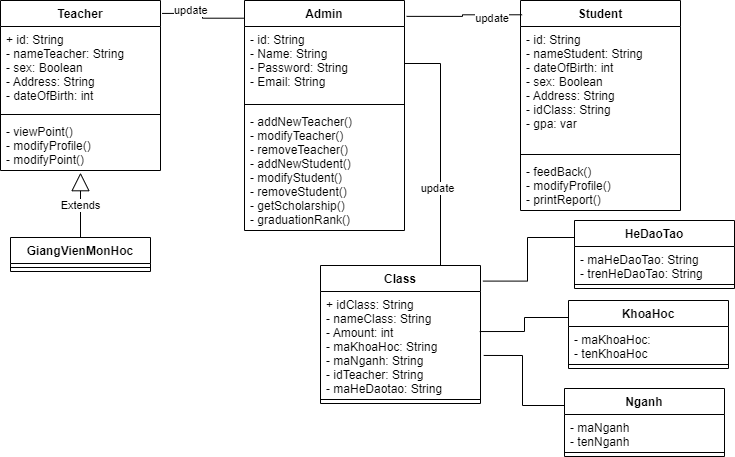

The diagram above was exported from draw.io. Its source (the exported page's mxGraphModel, read from the mxfile embedded in the PNG):
<mxGraphModel dx="1038" dy="539" grid="1" gridSize="10" guides="1" tooltips="1" connect="1" arrows="1" fold="1" page="1" pageScale="1" pageWidth="827" pageHeight="1169" math="0" shadow="0">
  <root>
    <mxCell id="0" />
    <mxCell id="1" parent="0" />
    <mxCell id="awwi176FdEkU9N95_IFS-1" value="Admin" style="swimlane;fontStyle=1;align=center;verticalAlign=top;childLayout=stackLayout;horizontal=1;startSize=26;horizontalStack=0;resizeParent=1;resizeParentMax=0;resizeLast=0;collapsible=1;marginBottom=0;" vertex="1" parent="1">
      <mxGeometry x="314" y="90" width="160" height="230" as="geometry" />
    </mxCell>
    <mxCell id="awwi176FdEkU9N95_IFS-2" value="- id: String&#10;- Name: String&#10;- Password: String&#10;- Email: String" style="text;strokeColor=none;fillColor=none;align=left;verticalAlign=top;spacingLeft=4;spacingRight=4;overflow=hidden;rotatable=0;points=[[0,0.5],[1,0.5]];portConstraint=eastwest;" vertex="1" parent="awwi176FdEkU9N95_IFS-1">
      <mxGeometry y="26" width="160" height="74" as="geometry" />
    </mxCell>
    <mxCell id="awwi176FdEkU9N95_IFS-3" value="" style="line;strokeWidth=1;fillColor=none;align=left;verticalAlign=middle;spacingTop=-1;spacingLeft=3;spacingRight=3;rotatable=0;labelPosition=right;points=[];portConstraint=eastwest;strokeColor=inherit;" vertex="1" parent="awwi176FdEkU9N95_IFS-1">
      <mxGeometry y="100" width="160" height="8" as="geometry" />
    </mxCell>
    <mxCell id="awwi176FdEkU9N95_IFS-4" value="- addNewTeacher()&#10;- modifyTeacher()&#10;- removeTeacher()&#10;- addNewStudent()&#10;- modifyStudent()&#10;- removeStudent()&#10;- getScholarship()&#10;- graduationRank()&#10;" style="text;strokeColor=none;fillColor=none;align=left;verticalAlign=top;spacingLeft=4;spacingRight=4;overflow=hidden;rotatable=0;points=[[0,0.5],[1,0.5]];portConstraint=eastwest;" vertex="1" parent="awwi176FdEkU9N95_IFS-1">
      <mxGeometry y="108" width="160" height="122" as="geometry" />
    </mxCell>
    <mxCell id="awwi176FdEkU9N95_IFS-5" value="Student" style="swimlane;fontStyle=1;align=center;verticalAlign=top;childLayout=stackLayout;horizontal=1;startSize=26;horizontalStack=0;resizeParent=1;resizeParentMax=0;resizeLast=0;collapsible=1;marginBottom=0;" vertex="1" parent="1">
      <mxGeometry x="590" y="90" width="160" height="210" as="geometry" />
    </mxCell>
    <mxCell id="awwi176FdEkU9N95_IFS-6" value="- id: String&#10;- nameStudent: String&#10;- dateOfBirth: int&#10;- sex: Boolean&#10;- Address: String&#10;- idClass: String&#10;- gpa: var" style="text;strokeColor=none;fillColor=none;align=left;verticalAlign=top;spacingLeft=4;spacingRight=4;overflow=hidden;rotatable=0;points=[[0,0.5],[1,0.5]];portConstraint=eastwest;" vertex="1" parent="awwi176FdEkU9N95_IFS-5">
      <mxGeometry y="26" width="160" height="124" as="geometry" />
    </mxCell>
    <mxCell id="awwi176FdEkU9N95_IFS-7" value="" style="line;strokeWidth=1;fillColor=none;align=left;verticalAlign=middle;spacingTop=-1;spacingLeft=3;spacingRight=3;rotatable=0;labelPosition=right;points=[];portConstraint=eastwest;strokeColor=inherit;" vertex="1" parent="awwi176FdEkU9N95_IFS-5">
      <mxGeometry y="150" width="160" height="8" as="geometry" />
    </mxCell>
    <mxCell id="awwi176FdEkU9N95_IFS-8" value="- feedBack()&#10;- modifyProfile()&#10;- printReport()" style="text;strokeColor=none;fillColor=none;align=left;verticalAlign=top;spacingLeft=4;spacingRight=4;overflow=hidden;rotatable=0;points=[[0,0.5],[1,0.5]];portConstraint=eastwest;" vertex="1" parent="awwi176FdEkU9N95_IFS-5">
      <mxGeometry y="158" width="160" height="52" as="geometry" />
    </mxCell>
    <mxCell id="awwi176FdEkU9N95_IFS-9" value="Teacher" style="swimlane;fontStyle=1;align=center;verticalAlign=top;childLayout=stackLayout;horizontal=1;startSize=26;horizontalStack=0;resizeParent=1;resizeParentMax=0;resizeLast=0;collapsible=1;marginBottom=0;" vertex="1" parent="1">
      <mxGeometry x="70" y="90" width="160" height="170" as="geometry" />
    </mxCell>
    <mxCell id="awwi176FdEkU9N95_IFS-10" value="+ id: String&#10;- nameTeacher: String&#10;- sex: Boolean&#10;- Address: String&#10;- dateOfBirth: int&#10;" style="text;strokeColor=none;fillColor=none;align=left;verticalAlign=top;spacingLeft=4;spacingRight=4;overflow=hidden;rotatable=0;points=[[0,0.5],[1,0.5]];portConstraint=eastwest;" vertex="1" parent="awwi176FdEkU9N95_IFS-9">
      <mxGeometry y="26" width="160" height="84" as="geometry" />
    </mxCell>
    <mxCell id="awwi176FdEkU9N95_IFS-11" value="" style="line;strokeWidth=1;fillColor=none;align=left;verticalAlign=middle;spacingTop=-1;spacingLeft=3;spacingRight=3;rotatable=0;labelPosition=right;points=[];portConstraint=eastwest;strokeColor=inherit;" vertex="1" parent="awwi176FdEkU9N95_IFS-9">
      <mxGeometry y="110" width="160" height="8" as="geometry" />
    </mxCell>
    <mxCell id="awwi176FdEkU9N95_IFS-12" value="- viewPoint()&#10;- modifyProfile()&#10;- modifyPoint()" style="text;strokeColor=none;fillColor=none;align=left;verticalAlign=top;spacingLeft=4;spacingRight=4;overflow=hidden;rotatable=0;points=[[0,0.5],[1,0.5]];portConstraint=eastwest;" vertex="1" parent="awwi176FdEkU9N95_IFS-9">
      <mxGeometry y="118" width="160" height="52" as="geometry" />
    </mxCell>
    <mxCell id="awwi176FdEkU9N95_IFS-14" value="" style="endArrow=none;html=1;edgeStyle=orthogonalEdgeStyle;rounded=0;exitX=1.013;exitY=0.069;exitDx=0;exitDy=0;exitPerimeter=0;entryX=0.01;entryY=0.068;entryDx=0;entryDy=0;entryPerimeter=0;" edge="1" parent="1" source="awwi176FdEkU9N95_IFS-1" target="awwi176FdEkU9N95_IFS-5">
      <mxGeometry relative="1" as="geometry">
        <mxPoint x="484" y="320" as="sourcePoint" />
        <mxPoint x="644" y="320" as="targetPoint" />
      </mxGeometry>
    </mxCell>
    <mxCell id="awwi176FdEkU9N95_IFS-16" value="update" style="edgeLabel;resizable=0;html=1;align=right;verticalAlign=bottom;" connectable="0" vertex="1" parent="awwi176FdEkU9N95_IFS-14">
      <mxGeometry x="1" relative="1" as="geometry">
        <mxPoint x="-12" y="12" as="offset" />
      </mxGeometry>
    </mxCell>
    <mxCell id="awwi176FdEkU9N95_IFS-18" value="" style="endArrow=none;html=1;edgeStyle=orthogonalEdgeStyle;rounded=0;exitX=1.01;exitY=0.076;exitDx=0;exitDy=0;exitPerimeter=0;entryX=-0.005;entryY=0.077;entryDx=0;entryDy=0;entryPerimeter=0;" edge="1" parent="1" source="awwi176FdEkU9N95_IFS-9" target="awwi176FdEkU9N95_IFS-1">
      <mxGeometry relative="1" as="geometry">
        <mxPoint x="224" y="200" as="sourcePoint" />
        <mxPoint x="334" y="210" as="targetPoint" />
      </mxGeometry>
    </mxCell>
    <mxCell id="awwi176FdEkU9N95_IFS-19" value="update" style="edgeLabel;resizable=0;html=1;align=left;verticalAlign=bottom;" connectable="0" vertex="1" parent="awwi176FdEkU9N95_IFS-18">
      <mxGeometry x="-1" relative="1" as="geometry">
        <mxPoint x="10" y="5" as="offset" />
      </mxGeometry>
    </mxCell>
    <mxCell id="awwi176FdEkU9N95_IFS-25" value="Class" style="swimlane;fontStyle=1;align=center;verticalAlign=top;childLayout=stackLayout;horizontal=1;startSize=26;horizontalStack=0;resizeParent=1;resizeParentMax=0;resizeLast=0;collapsible=1;marginBottom=0;" vertex="1" parent="1">
      <mxGeometry x="390" y="355" width="160" height="138" as="geometry" />
    </mxCell>
    <mxCell id="awwi176FdEkU9N95_IFS-26" value="+ idClass: String&#10;- nameClass: String&#10;- Amount: int&#10;- maKhoaHoc: String&#10;- maNganh: String&#10;- idTeacher: String&#10;- maHeDaotao: String" style="text;strokeColor=none;fillColor=none;align=left;verticalAlign=top;spacingLeft=4;spacingRight=4;overflow=hidden;rotatable=0;points=[[0,0.5],[1,0.5]];portConstraint=eastwest;" vertex="1" parent="awwi176FdEkU9N95_IFS-25">
      <mxGeometry y="26" width="160" height="104" as="geometry" />
    </mxCell>
    <mxCell id="awwi176FdEkU9N95_IFS-27" value="" style="line;strokeWidth=1;fillColor=none;align=left;verticalAlign=middle;spacingTop=-1;spacingLeft=3;spacingRight=3;rotatable=0;labelPosition=right;points=[];portConstraint=eastwest;strokeColor=inherit;" vertex="1" parent="awwi176FdEkU9N95_IFS-25">
      <mxGeometry y="130" width="160" height="8" as="geometry" />
    </mxCell>
    <mxCell id="awwi176FdEkU9N95_IFS-29" value="HeDaoTao" style="swimlane;fontStyle=1;align=center;verticalAlign=top;childLayout=stackLayout;horizontal=1;startSize=26;horizontalStack=0;resizeParent=1;resizeParentMax=0;resizeLast=0;collapsible=1;marginBottom=0;" vertex="1" parent="1">
      <mxGeometry x="644" y="310" width="160" height="68" as="geometry" />
    </mxCell>
    <mxCell id="awwi176FdEkU9N95_IFS-30" value="- maHeDaoTao: String&#10;- trenHeDaoTao: String" style="text;strokeColor=none;fillColor=none;align=left;verticalAlign=top;spacingLeft=4;spacingRight=4;overflow=hidden;rotatable=0;points=[[0,0.5],[1,0.5]];portConstraint=eastwest;" vertex="1" parent="awwi176FdEkU9N95_IFS-29">
      <mxGeometry y="26" width="160" height="34" as="geometry" />
    </mxCell>
    <mxCell id="awwi176FdEkU9N95_IFS-31" value="" style="line;strokeWidth=1;fillColor=none;align=left;verticalAlign=middle;spacingTop=-1;spacingLeft=3;spacingRight=3;rotatable=0;labelPosition=right;points=[];portConstraint=eastwest;strokeColor=inherit;" vertex="1" parent="awwi176FdEkU9N95_IFS-29">
      <mxGeometry y="60" width="160" height="8" as="geometry" />
    </mxCell>
    <mxCell id="awwi176FdEkU9N95_IFS-33" value="" style="endArrow=none;html=1;edgeStyle=orthogonalEdgeStyle;rounded=0;entryX=0;entryY=0.25;entryDx=0;entryDy=0;exitX=1.015;exitY=0.113;exitDx=0;exitDy=0;exitPerimeter=0;" edge="1" parent="1" source="awwi176FdEkU9N95_IFS-25" target="awwi176FdEkU9N95_IFS-29">
      <mxGeometry relative="1" as="geometry">
        <mxPoint x="577.6800000000001" y="358.63" as="sourcePoint" />
        <mxPoint x="644" y="450" as="targetPoint" />
      </mxGeometry>
    </mxCell>
    <mxCell id="awwi176FdEkU9N95_IFS-36" value="KhoaHoc" style="swimlane;fontStyle=1;align=center;verticalAlign=top;childLayout=stackLayout;horizontal=1;startSize=26;horizontalStack=0;resizeParent=1;resizeParentMax=0;resizeLast=0;collapsible=1;marginBottom=0;" vertex="1" parent="1">
      <mxGeometry x="638" y="390" width="160" height="68" as="geometry" />
    </mxCell>
    <mxCell id="awwi176FdEkU9N95_IFS-37" value="- maKhoaHoc:&#10;- tenKhoaHoc" style="text;strokeColor=none;fillColor=none;align=left;verticalAlign=top;spacingLeft=4;spacingRight=4;overflow=hidden;rotatable=0;points=[[0,0.5],[1,0.5]];portConstraint=eastwest;" vertex="1" parent="awwi176FdEkU9N95_IFS-36">
      <mxGeometry y="26" width="160" height="34" as="geometry" />
    </mxCell>
    <mxCell id="awwi176FdEkU9N95_IFS-38" value="" style="line;strokeWidth=1;fillColor=none;align=left;verticalAlign=middle;spacingTop=-1;spacingLeft=3;spacingRight=3;rotatable=0;labelPosition=right;points=[];portConstraint=eastwest;strokeColor=inherit;" vertex="1" parent="awwi176FdEkU9N95_IFS-36">
      <mxGeometry y="60" width="160" height="8" as="geometry" />
    </mxCell>
    <mxCell id="awwi176FdEkU9N95_IFS-40" value="" style="endArrow=none;html=1;edgeStyle=orthogonalEdgeStyle;rounded=0;exitX=0.995;exitY=0.385;exitDx=0;exitDy=0;entryX=0;entryY=0.25;entryDx=0;entryDy=0;exitPerimeter=0;" edge="1" parent="1" source="awwi176FdEkU9N95_IFS-26" target="awwi176FdEkU9N95_IFS-36">
      <mxGeometry relative="1" as="geometry">
        <mxPoint x="574" y="418" as="sourcePoint" />
        <mxPoint x="538" y="480" as="targetPoint" />
      </mxGeometry>
    </mxCell>
    <mxCell id="awwi176FdEkU9N95_IFS-43" value="Nganh" style="swimlane;fontStyle=1;align=center;verticalAlign=top;childLayout=stackLayout;horizontal=1;startSize=26;horizontalStack=0;resizeParent=1;resizeParentMax=0;resizeLast=0;collapsible=1;marginBottom=0;" vertex="1" parent="1">
      <mxGeometry x="634" y="478" width="160" height="68" as="geometry" />
    </mxCell>
    <mxCell id="awwi176FdEkU9N95_IFS-44" value="- maNganh&#10;- tenNganh" style="text;strokeColor=none;fillColor=none;align=left;verticalAlign=top;spacingLeft=4;spacingRight=4;overflow=hidden;rotatable=0;points=[[0,0.5],[1,0.5]];portConstraint=eastwest;" vertex="1" parent="awwi176FdEkU9N95_IFS-43">
      <mxGeometry y="26" width="160" height="34" as="geometry" />
    </mxCell>
    <mxCell id="awwi176FdEkU9N95_IFS-45" value="" style="line;strokeWidth=1;fillColor=none;align=left;verticalAlign=middle;spacingTop=-1;spacingLeft=3;spacingRight=3;rotatable=0;labelPosition=right;points=[];portConstraint=eastwest;strokeColor=inherit;" vertex="1" parent="awwi176FdEkU9N95_IFS-43">
      <mxGeometry y="60" width="160" height="8" as="geometry" />
    </mxCell>
    <mxCell id="awwi176FdEkU9N95_IFS-47" value="" style="endArrow=none;html=1;edgeStyle=orthogonalEdgeStyle;rounded=0;entryX=0;entryY=0.25;entryDx=0;entryDy=0;exitX=1.02;exitY=0.615;exitDx=0;exitDy=0;exitPerimeter=0;" edge="1" parent="1" source="awwi176FdEkU9N95_IFS-26" target="awwi176FdEkU9N95_IFS-43">
      <mxGeometry relative="1" as="geometry">
        <mxPoint x="570" y="450" as="sourcePoint" />
        <mxPoint x="824" y="477" as="targetPoint" />
      </mxGeometry>
    </mxCell>
    <mxCell id="awwi176FdEkU9N95_IFS-52" value="" style="endArrow=none;html=1;edgeStyle=orthogonalEdgeStyle;rounded=0;exitX=0.75;exitY=0;exitDx=0;exitDy=0;entryX=1;entryY=0.5;entryDx=0;entryDy=0;" edge="1" parent="1" source="awwi176FdEkU9N95_IFS-25" target="awwi176FdEkU9N95_IFS-2">
      <mxGeometry relative="1" as="geometry">
        <mxPoint x="513.6800000000001" y="438.63" as="sourcePoint" />
        <mxPoint x="530" y="190" as="targetPoint" />
      </mxGeometry>
    </mxCell>
    <mxCell id="awwi176FdEkU9N95_IFS-53" value="update" style="edgeLabel;html=1;align=center;verticalAlign=middle;resizable=0;points=[];" vertex="1" connectable="0" parent="awwi176FdEkU9N95_IFS-52">
      <mxGeometry x="-0.3479" y="4" relative="1" as="geometry">
        <mxPoint as="offset" />
      </mxGeometry>
    </mxCell>
    <mxCell id="awwi176FdEkU9N95_IFS-54" value="GiangVienMonHoc" style="swimlane;fontStyle=1;align=center;verticalAlign=top;childLayout=stackLayout;horizontal=1;startSize=26;horizontalStack=0;resizeParent=1;resizeParentMax=0;resizeLast=0;collapsible=1;marginBottom=0;" vertex="1" parent="1">
      <mxGeometry x="80" y="327" width="140" height="34" as="geometry" />
    </mxCell>
    <mxCell id="awwi176FdEkU9N95_IFS-56" value="" style="line;strokeWidth=1;fillColor=none;align=left;verticalAlign=middle;spacingTop=-1;spacingLeft=3;spacingRight=3;rotatable=0;labelPosition=right;points=[];portConstraint=eastwest;strokeColor=inherit;" vertex="1" parent="awwi176FdEkU9N95_IFS-54">
      <mxGeometry y="26" width="140" height="8" as="geometry" />
    </mxCell>
    <mxCell id="awwi176FdEkU9N95_IFS-58" value="Extends" style="endArrow=block;endSize=16;endFill=0;html=1;rounded=0;exitX=0.5;exitY=0;exitDx=0;exitDy=0;entryX=0.5;entryY=1.042;entryDx=0;entryDy=0;entryPerimeter=0;" edge="1" parent="1" source="awwi176FdEkU9N95_IFS-54" target="awwi176FdEkU9N95_IFS-12">
      <mxGeometry width="160" relative="1" as="geometry">
        <mxPoint x="260" y="280" as="sourcePoint" />
        <mxPoint x="420" y="280" as="targetPoint" />
      </mxGeometry>
    </mxCell>
  </root>
</mxGraphModel>